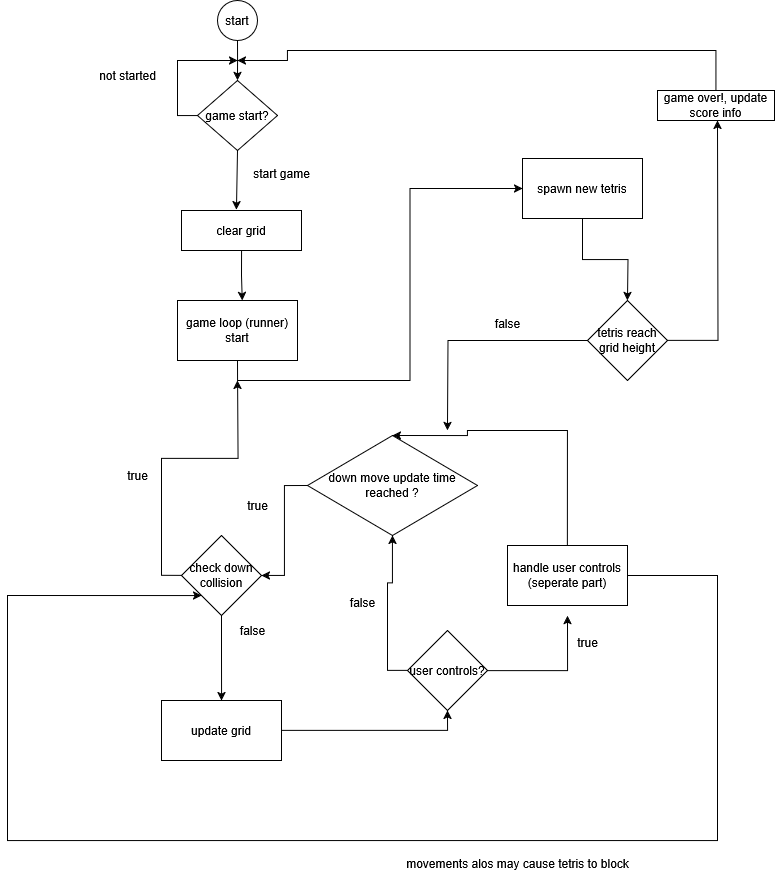

The diagram above was exported from draw.io. Its source (the exported page's mxGraphModel, read from the mxfile embedded in the PNG):
<mxGraphModel dx="1235" dy="624" grid="1" gridSize="10" guides="1" tooltips="1" connect="1" arrows="1" fold="1" page="1" pageScale="1" pageWidth="827" pageHeight="1169" math="0" shadow="0">
  <root>
    <mxCell id="0" />
    <mxCell id="1" parent="0" />
    <mxCell id="5tbo-iLTn28Pcpf-doH8-4" style="edgeStyle=orthogonalEdgeStyle;rounded=0;orthogonalLoop=1;jettySize=auto;html=1;exitX=0.5;exitY=1;exitDx=0;exitDy=0;entryX=0.5;entryY=0;entryDx=0;entryDy=0;" edge="1" parent="1" source="5tbo-iLTn28Pcpf-doH8-1">
      <mxGeometry relative="1" as="geometry">
        <mxPoint x="410" y="90" as="targetPoint" />
        <Array as="points">
          <mxPoint x="410" y="70" />
          <mxPoint x="410" y="70" />
        </Array>
      </mxGeometry>
    </mxCell>
    <mxCell id="5tbo-iLTn28Pcpf-doH8-1" value="start" style="ellipse;whiteSpace=wrap;html=1;aspect=fixed;" vertex="1" parent="1">
      <mxGeometry x="390" y="10" width="40" height="40" as="geometry" />
    </mxCell>
    <mxCell id="5tbo-iLTn28Pcpf-doH8-20" style="edgeStyle=orthogonalEdgeStyle;rounded=0;orthogonalLoop=1;jettySize=auto;html=1;" edge="1" parent="1" source="5tbo-iLTn28Pcpf-doH8-7">
      <mxGeometry relative="1" as="geometry">
        <mxPoint x="410" y="70" as="targetPoint" />
        <Array as="points">
          <mxPoint x="350" y="125" />
          <mxPoint x="350" y="70" />
        </Array>
      </mxGeometry>
    </mxCell>
    <mxCell id="5tbo-iLTn28Pcpf-doH8-7" value="game start?" style="rhombus;whiteSpace=wrap;html=1;" vertex="1" parent="1">
      <mxGeometry x="370" y="90" width="80" height="70" as="geometry" />
    </mxCell>
    <mxCell id="5tbo-iLTn28Pcpf-doH8-8" value="clear grid" style="rounded=0;whiteSpace=wrap;html=1;" vertex="1" parent="1">
      <mxGeometry x="354" y="220" width="120" height="40" as="geometry" />
    </mxCell>
    <mxCell id="5tbo-iLTn28Pcpf-doH8-10" value="" style="endArrow=classic;html=1;rounded=0;exitX=0.5;exitY=1;exitDx=0;exitDy=0;entryX=0.458;entryY=-0.021;entryDx=0;entryDy=0;entryPerimeter=0;" edge="1" parent="1" source="5tbo-iLTn28Pcpf-doH8-7" target="5tbo-iLTn28Pcpf-doH8-8">
      <mxGeometry width="50" height="50" relative="1" as="geometry">
        <mxPoint x="390" y="200" as="sourcePoint" />
        <mxPoint x="440" y="150" as="targetPoint" />
      </mxGeometry>
    </mxCell>
    <mxCell id="5tbo-iLTn28Pcpf-doH8-11" value="start game" style="text;html=1;align=center;verticalAlign=middle;resizable=0;points=[];autosize=1;strokeColor=none;fillColor=none;" vertex="1" parent="1">
      <mxGeometry x="414" y="168" width="80" height="30" as="geometry" />
    </mxCell>
    <mxCell id="5tbo-iLTn28Pcpf-doH8-22" style="edgeStyle=orthogonalEdgeStyle;rounded=0;orthogonalLoop=1;jettySize=auto;html=1;exitX=0.5;exitY=1;exitDx=0;exitDy=0;entryX=0;entryY=0.5;entryDx=0;entryDy=0;" edge="1" parent="1" source="5tbo-iLTn28Pcpf-doH8-17" target="5tbo-iLTn28Pcpf-doH8-28">
      <mxGeometry relative="1" as="geometry" />
    </mxCell>
    <mxCell id="5tbo-iLTn28Pcpf-doH8-17" value="game loop (runner) start" style="rounded=0;whiteSpace=wrap;html=1;" vertex="1" parent="1">
      <mxGeometry x="350" y="310" width="120" height="60" as="geometry" />
    </mxCell>
    <mxCell id="5tbo-iLTn28Pcpf-doH8-19" style="edgeStyle=orthogonalEdgeStyle;rounded=0;orthogonalLoop=1;jettySize=auto;html=1;exitX=0.5;exitY=1;exitDx=0;exitDy=0;entryX=0.539;entryY=0.001;entryDx=0;entryDy=0;entryPerimeter=0;" edge="1" parent="1" source="5tbo-iLTn28Pcpf-doH8-8" target="5tbo-iLTn28Pcpf-doH8-17">
      <mxGeometry relative="1" as="geometry" />
    </mxCell>
    <mxCell id="5tbo-iLTn28Pcpf-doH8-21" value="down move update time reached ?" style="rhombus;whiteSpace=wrap;html=1;" vertex="1" parent="1">
      <mxGeometry x="480" y="445" width="170" height="100" as="geometry" />
    </mxCell>
    <mxCell id="5tbo-iLTn28Pcpf-doH8-24" style="edgeStyle=orthogonalEdgeStyle;rounded=0;orthogonalLoop=1;jettySize=auto;html=1;exitX=0;exitY=0.5;exitDx=0;exitDy=0;" edge="1" parent="1" source="5tbo-iLTn28Pcpf-doH8-21" target="5tbo-iLTn28Pcpf-doH8-26">
      <mxGeometry relative="1" as="geometry">
        <mxPoint x="400" y="555.0000000000001" as="targetPoint" />
      </mxGeometry>
    </mxCell>
    <mxCell id="5tbo-iLTn28Pcpf-doH8-25" value="true" style="text;html=1;align=center;verticalAlign=middle;resizable=0;points=[];autosize=1;strokeColor=none;fillColor=none;" vertex="1" parent="1">
      <mxGeometry x="410" y="500" width="40" height="30" as="geometry" />
    </mxCell>
    <mxCell id="5tbo-iLTn28Pcpf-doH8-32" style="edgeStyle=orthogonalEdgeStyle;rounded=0;orthogonalLoop=1;jettySize=auto;html=1;exitX=0;exitY=0.5;exitDx=0;exitDy=0;" edge="1" parent="1" source="5tbo-iLTn28Pcpf-doH8-26">
      <mxGeometry relative="1" as="geometry">
        <mxPoint x="410" y="390" as="targetPoint" />
      </mxGeometry>
    </mxCell>
    <mxCell id="5tbo-iLTn28Pcpf-doH8-33" style="edgeStyle=orthogonalEdgeStyle;rounded=0;orthogonalLoop=1;jettySize=auto;html=1;" edge="1" parent="1" source="5tbo-iLTn28Pcpf-doH8-26">
      <mxGeometry relative="1" as="geometry">
        <mxPoint x="394" y="710" as="targetPoint" />
      </mxGeometry>
    </mxCell>
    <mxCell id="5tbo-iLTn28Pcpf-doH8-26" value="check down collision" style="rhombus;whiteSpace=wrap;html=1;" vertex="1" parent="1">
      <mxGeometry x="354" y="545" width="80" height="80" as="geometry" />
    </mxCell>
    <mxCell id="5tbo-iLTn28Pcpf-doH8-29" style="edgeStyle=orthogonalEdgeStyle;rounded=0;orthogonalLoop=1;jettySize=auto;html=1;" edge="1" parent="1" source="5tbo-iLTn28Pcpf-doH8-28">
      <mxGeometry relative="1" as="geometry">
        <mxPoint x="800" y="310" as="targetPoint" />
      </mxGeometry>
    </mxCell>
    <mxCell id="5tbo-iLTn28Pcpf-doH8-28" value="spawn new tetris" style="rounded=0;whiteSpace=wrap;html=1;" vertex="1" parent="1">
      <mxGeometry x="695" y="168" width="120" height="60" as="geometry" />
    </mxCell>
    <mxCell id="5tbo-iLTn28Pcpf-doH8-31" value="true" style="text;html=1;align=center;verticalAlign=middle;resizable=0;points=[];autosize=1;strokeColor=none;fillColor=none;" vertex="1" parent="1">
      <mxGeometry x="290" y="470" width="40" height="30" as="geometry" />
    </mxCell>
    <mxCell id="5tbo-iLTn28Pcpf-doH8-34" value="false" style="text;html=1;align=center;verticalAlign=middle;resizable=0;points=[];autosize=1;strokeColor=none;fillColor=none;" vertex="1" parent="1">
      <mxGeometry x="400" y="625" width="50" height="30" as="geometry" />
    </mxCell>
    <mxCell id="5tbo-iLTn28Pcpf-doH8-41" style="edgeStyle=orthogonalEdgeStyle;rounded=0;orthogonalLoop=1;jettySize=auto;html=1;exitX=1;exitY=0.5;exitDx=0;exitDy=0;entryX=0.5;entryY=1;entryDx=0;entryDy=0;" edge="1" parent="1" source="5tbo-iLTn28Pcpf-doH8-35" target="5tbo-iLTn28Pcpf-doH8-40">
      <mxGeometry relative="1" as="geometry">
        <mxPoint x="580" y="670" as="targetPoint" />
      </mxGeometry>
    </mxCell>
    <mxCell id="5tbo-iLTn28Pcpf-doH8-35" value="update grid" style="rounded=0;whiteSpace=wrap;html=1;" vertex="1" parent="1">
      <mxGeometry x="334" y="710" width="120" height="60" as="geometry" />
    </mxCell>
    <mxCell id="5tbo-iLTn28Pcpf-doH8-42" style="edgeStyle=orthogonalEdgeStyle;rounded=0;orthogonalLoop=1;jettySize=auto;html=1;exitX=0;exitY=0.5;exitDx=0;exitDy=0;entryX=0.5;entryY=1;entryDx=0;entryDy=0;" edge="1" parent="1" source="5tbo-iLTn28Pcpf-doH8-40" target="5tbo-iLTn28Pcpf-doH8-21">
      <mxGeometry relative="1" as="geometry">
        <mxPoint x="560" y="550.0000000000001" as="targetPoint" />
      </mxGeometry>
    </mxCell>
    <mxCell id="5tbo-iLTn28Pcpf-doH8-40" value="user controls?" style="rhombus;whiteSpace=wrap;html=1;" vertex="1" parent="1">
      <mxGeometry x="580" y="640" width="80" height="80" as="geometry" />
    </mxCell>
    <mxCell id="5tbo-iLTn28Pcpf-doH8-43" value="&lt;div&gt;false&lt;/div&gt;&lt;div&gt;&lt;br&gt;&lt;/div&gt;" style="text;html=1;align=center;verticalAlign=middle;resizable=0;points=[];autosize=1;strokeColor=none;fillColor=none;" vertex="1" parent="1">
      <mxGeometry x="510" y="600" width="50" height="40" as="geometry" />
    </mxCell>
    <mxCell id="5tbo-iLTn28Pcpf-doH8-47" style="edgeStyle=orthogonalEdgeStyle;rounded=0;orthogonalLoop=1;jettySize=auto;html=1;entryX=0;entryY=1;entryDx=0;entryDy=0;" edge="1" parent="1" source="5tbo-iLTn28Pcpf-doH8-44" target="5tbo-iLTn28Pcpf-doH8-26">
      <mxGeometry relative="1" as="geometry">
        <mxPoint x="180" y="800" as="targetPoint" />
        <Array as="points">
          <mxPoint x="890" y="585" />
          <mxPoint x="890" y="850" />
          <mxPoint x="180" y="850" />
          <mxPoint x="180" y="605" />
        </Array>
      </mxGeometry>
    </mxCell>
    <mxCell id="5tbo-iLTn28Pcpf-doH8-51" style="edgeStyle=orthogonalEdgeStyle;rounded=0;orthogonalLoop=1;jettySize=auto;html=1;exitX=0.5;exitY=0;exitDx=0;exitDy=0;entryX=0.5;entryY=0;entryDx=0;entryDy=0;" edge="1" parent="1" source="5tbo-iLTn28Pcpf-doH8-44" target="5tbo-iLTn28Pcpf-doH8-21">
      <mxGeometry relative="1" as="geometry">
        <mxPoint x="640" y="430" as="targetPoint" />
        <Array as="points">
          <mxPoint x="740" y="440" />
          <mxPoint x="640" y="440" />
          <mxPoint x="640" y="445" />
        </Array>
      </mxGeometry>
    </mxCell>
    <mxCell id="5tbo-iLTn28Pcpf-doH8-44" value="&lt;div&gt;handle user controls&lt;/div&gt;&lt;div&gt;(seperate part)&lt;/div&gt;" style="rounded=0;whiteSpace=wrap;html=1;" vertex="1" parent="1">
      <mxGeometry x="680" y="555" width="120" height="60" as="geometry" />
    </mxCell>
    <mxCell id="5tbo-iLTn28Pcpf-doH8-45" style="edgeStyle=orthogonalEdgeStyle;rounded=0;orthogonalLoop=1;jettySize=auto;html=1;exitX=1;exitY=0.5;exitDx=0;exitDy=0;entryX=0.5;entryY=1.167;entryDx=0;entryDy=0;entryPerimeter=0;" edge="1" parent="1" source="5tbo-iLTn28Pcpf-doH8-40" target="5tbo-iLTn28Pcpf-doH8-44">
      <mxGeometry relative="1" as="geometry" />
    </mxCell>
    <mxCell id="5tbo-iLTn28Pcpf-doH8-46" value="&lt;div&gt;true&lt;/div&gt;&lt;div&gt;&lt;br&gt;&lt;/div&gt;" style="text;html=1;align=center;verticalAlign=middle;resizable=0;points=[];autosize=1;strokeColor=none;fillColor=none;" vertex="1" parent="1">
      <mxGeometry x="740" y="640" width="40" height="40" as="geometry" />
    </mxCell>
    <mxCell id="5tbo-iLTn28Pcpf-doH8-52" value="not started" style="text;html=1;align=center;verticalAlign=middle;resizable=0;points=[];autosize=1;strokeColor=none;fillColor=none;" vertex="1" parent="1">
      <mxGeometry x="260" y="70" width="80" height="30" as="geometry" />
    </mxCell>
    <mxCell id="5tbo-iLTn28Pcpf-doH8-54" value="movements alos may cause tetris to block" style="text;html=1;align=center;verticalAlign=middle;resizable=0;points=[];autosize=1;strokeColor=none;fillColor=none;" vertex="1" parent="1">
      <mxGeometry x="565" y="858" width="250" height="30" as="geometry" />
    </mxCell>
    <mxCell id="5tbo-iLTn28Pcpf-doH8-56" style="edgeStyle=orthogonalEdgeStyle;rounded=0;orthogonalLoop=1;jettySize=auto;html=1;" edge="1" parent="1" source="5tbo-iLTn28Pcpf-doH8-55">
      <mxGeometry relative="1" as="geometry">
        <mxPoint x="620" y="440" as="targetPoint" />
      </mxGeometry>
    </mxCell>
    <mxCell id="5tbo-iLTn28Pcpf-doH8-58" style="edgeStyle=orthogonalEdgeStyle;rounded=0;orthogonalLoop=1;jettySize=auto;html=1;exitX=1;exitY=0.5;exitDx=0;exitDy=0;" edge="1" parent="1" source="5tbo-iLTn28Pcpf-doH8-55">
      <mxGeometry relative="1" as="geometry">
        <mxPoint x="890" y="130" as="targetPoint" />
      </mxGeometry>
    </mxCell>
    <mxCell id="5tbo-iLTn28Pcpf-doH8-55" value="tetris reach grid height" style="rhombus;whiteSpace=wrap;html=1;" vertex="1" parent="1">
      <mxGeometry x="760" y="310" width="80" height="80" as="geometry" />
    </mxCell>
    <mxCell id="5tbo-iLTn28Pcpf-doH8-57" value="false" style="text;html=1;align=center;verticalAlign=middle;resizable=0;points=[];autosize=1;strokeColor=none;fillColor=none;" vertex="1" parent="1">
      <mxGeometry x="655" y="318" width="50" height="30" as="geometry" />
    </mxCell>
    <mxCell id="5tbo-iLTn28Pcpf-doH8-61" style="edgeStyle=orthogonalEdgeStyle;rounded=0;orthogonalLoop=1;jettySize=auto;html=1;" edge="1" parent="1" source="5tbo-iLTn28Pcpf-doH8-60">
      <mxGeometry relative="1" as="geometry">
        <mxPoint x="410" y="70" as="targetPoint" />
        <Array as="points">
          <mxPoint x="889" y="60" />
          <mxPoint x="460" y="60" />
          <mxPoint x="460" y="70" />
        </Array>
      </mxGeometry>
    </mxCell>
    <mxCell id="5tbo-iLTn28Pcpf-doH8-60" value="game over!, update score info" style="rounded=0;whiteSpace=wrap;html=1;" vertex="1" parent="1">
      <mxGeometry x="830" y="100" width="117" height="30" as="geometry" />
    </mxCell>
  </root>
</mxGraphModel>